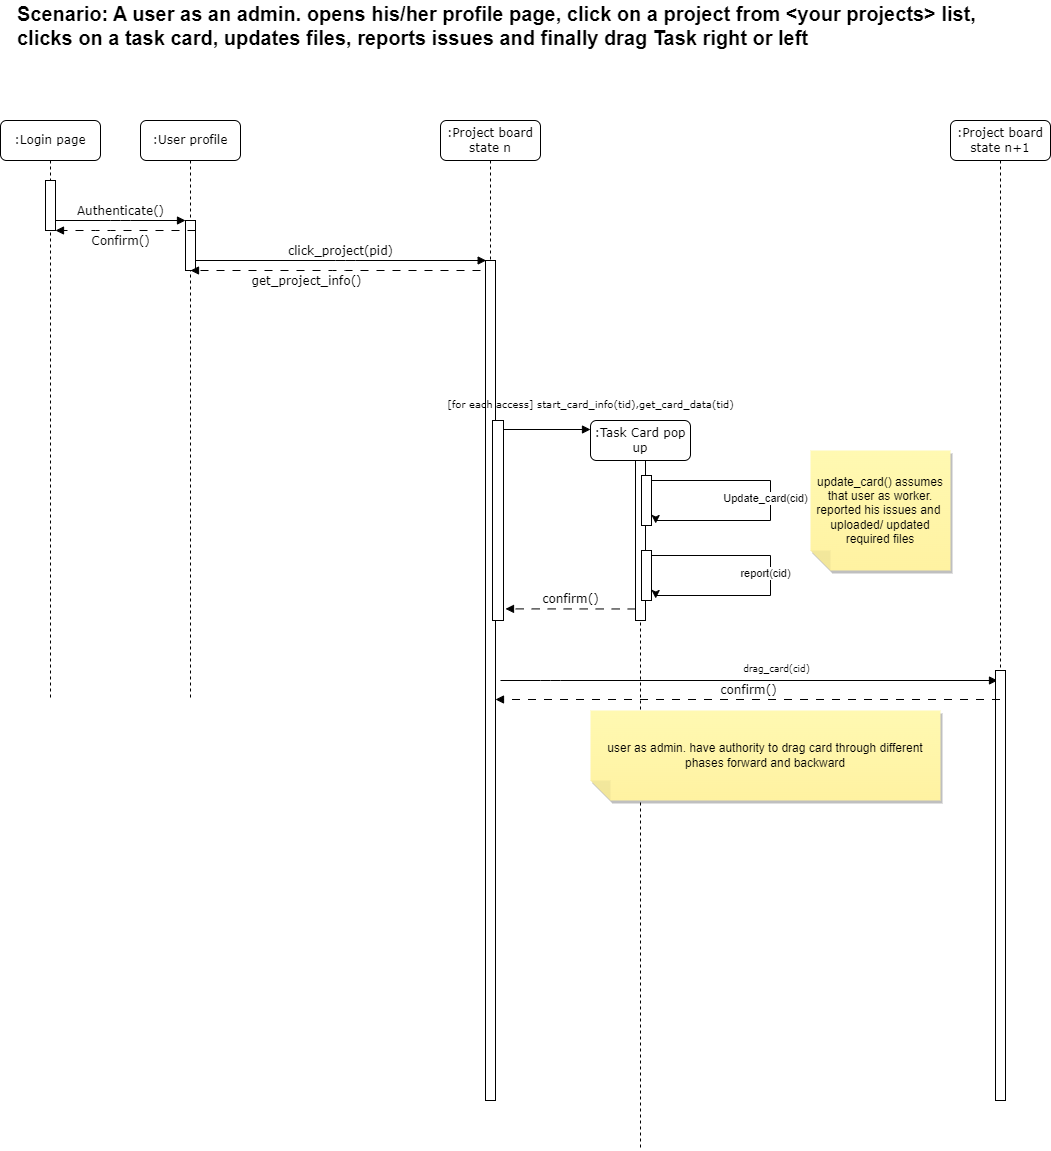

The diagram above was exported from draw.io. Its source (the exported page's mxGraphModel, read from the mxfile embedded in the PNG):
<mxGraphModel dx="1036" dy="614" grid="1" gridSize="10" guides="1" tooltips="1" connect="1" arrows="1" fold="1" page="1" pageScale="1" pageWidth="1100" pageHeight="850" background="none" math="0" shadow="0">
  <root>
    <mxCell id="0" />
    <mxCell id="1" parent="0" />
    <mxCell id="7baba1c4bc27f4b0-2" value=":User profile" style="shape=umlLifeline;perimeter=lifelinePerimeter;whiteSpace=wrap;html=1;container=1;collapsible=0;recursiveResize=0;outlineConnect=0;rounded=1;shadow=0;comic=0;labelBackgroundColor=none;strokeWidth=1;fontFamily=Verdana;fontSize=12;align=center;" parent="1" vertex="1">
      <mxGeometry x="165" y="180" width="100" height="580" as="geometry" />
    </mxCell>
    <mxCell id="7baba1c4bc27f4b0-10" value="" style="html=1;points=[];perimeter=orthogonalPerimeter;rounded=0;shadow=0;comic=0;labelBackgroundColor=none;strokeWidth=1;fontFamily=Verdana;fontSize=12;align=center;" parent="7baba1c4bc27f4b0-2" vertex="1">
      <mxGeometry x="45" y="100" width="10" height="50" as="geometry" />
    </mxCell>
    <mxCell id="7baba1c4bc27f4b0-4" value=":Project board&lt;br&gt;state n" style="shape=umlLifeline;perimeter=lifelinePerimeter;whiteSpace=wrap;html=1;container=1;collapsible=0;recursiveResize=0;outlineConnect=0;rounded=1;shadow=0;comic=0;labelBackgroundColor=none;strokeWidth=1;fontFamily=Verdana;fontSize=12;align=center;" parent="1" vertex="1">
      <mxGeometry x="465" y="180" width="100" height="980" as="geometry" />
    </mxCell>
    <mxCell id="7baba1c4bc27f4b0-16" value="" style="html=1;points=[];perimeter=orthogonalPerimeter;rounded=0;shadow=0;comic=0;labelBackgroundColor=none;strokeWidth=1;fontFamily=Verdana;fontSize=12;align=center;" parent="7baba1c4bc27f4b0-4" vertex="1">
      <mxGeometry x="45" y="140" width="10" height="840" as="geometry" />
    </mxCell>
    <mxCell id="MaNQLjKL2C9uKG8BvAuh-5" value="" style="rounded=0;whiteSpace=wrap;html=1;" parent="7baba1c4bc27f4b0-4" vertex="1">
      <mxGeometry x="52" y="300" width="11" height="200" as="geometry" />
    </mxCell>
    <mxCell id="7baba1c4bc27f4b0-5" value=":Task Card pop up" style="shape=umlLifeline;perimeter=lifelinePerimeter;whiteSpace=wrap;html=1;container=0;collapsible=0;recursiveResize=0;outlineConnect=0;rounded=1;shadow=0;comic=0;labelBackgroundColor=none;strokeWidth=1;fontFamily=Verdana;fontSize=12;align=center;" parent="1" vertex="1">
      <mxGeometry x="615" y="480" width="100" height="730" as="geometry" />
    </mxCell>
    <mxCell id="7baba1c4bc27f4b0-8" value=":Login page" style="shape=umlLifeline;perimeter=lifelinePerimeter;whiteSpace=wrap;html=1;container=1;collapsible=0;recursiveResize=0;outlineConnect=0;rounded=1;shadow=0;comic=0;labelBackgroundColor=none;strokeWidth=1;fontFamily=Verdana;fontSize=12;align=center;" parent="1" vertex="1">
      <mxGeometry x="25" y="180" width="100" height="580" as="geometry" />
    </mxCell>
    <mxCell id="7baba1c4bc27f4b0-9" value="" style="html=1;points=[];perimeter=orthogonalPerimeter;rounded=0;shadow=0;comic=0;labelBackgroundColor=none;strokeWidth=1;fontFamily=Verdana;fontSize=12;align=center;" parent="7baba1c4bc27f4b0-8" vertex="1">
      <mxGeometry x="45" y="60" width="10" height="50" as="geometry" />
    </mxCell>
    <mxCell id="7baba1c4bc27f4b0-29" value="&lt;font style=&quot;font-size: 9px;&quot;&gt;drag_card(cid)&lt;/font&gt;" style="html=1;verticalAlign=bottom;endArrow=block;labelBackgroundColor=none;fontFamily=Verdana;fontSize=12;edgeStyle=elbowEdgeStyle;elbow=horizontal;" parent="1" edge="1">
      <mxGeometry x="0.1111" y="3" relative="1" as="geometry">
        <mxPoint x="525" y="740" as="sourcePoint" />
        <mxPoint x="1022" y="740" as="targetPoint" />
        <Array as="points">
          <mxPoint x="575" y="740" />
        </Array>
        <mxPoint as="offset" />
      </mxGeometry>
    </mxCell>
    <mxCell id="7baba1c4bc27f4b0-11" value="Authenticate()" style="html=1;verticalAlign=bottom;endArrow=block;entryX=0;entryY=0;labelBackgroundColor=none;fontFamily=Verdana;fontSize=12;edgeStyle=elbowEdgeStyle;elbow=vertical;" parent="1" source="7baba1c4bc27f4b0-9" target="7baba1c4bc27f4b0-10" edge="1">
      <mxGeometry relative="1" as="geometry">
        <mxPoint x="145" y="290" as="sourcePoint" />
      </mxGeometry>
    </mxCell>
    <mxCell id="7baba1c4bc27f4b0-14" value="click_project(pid)" style="html=1;verticalAlign=bottom;endArrow=block;entryX=0.067;entryY=0;labelBackgroundColor=none;fontFamily=Verdana;fontSize=12;edgeStyle=elbowEdgeStyle;elbow=vertical;entryDx=0;entryDy=0;entryPerimeter=0;" parent="1" source="7baba1c4bc27f4b0-10" target="7baba1c4bc27f4b0-16" edge="1">
      <mxGeometry relative="1" as="geometry">
        <mxPoint x="295" y="300" as="sourcePoint" />
        <mxPoint x="370" y="320.0000000000001" as="targetPoint" />
        <Array as="points">
          <mxPoint x="370" y="320" />
        </Array>
      </mxGeometry>
    </mxCell>
    <mxCell id="MaNQLjKL2C9uKG8BvAuh-1" value="Confirm()" style="html=1;verticalAlign=bottom;endArrow=block;labelBackgroundColor=none;fontFamily=Verdana;fontSize=12;edgeStyle=elbowEdgeStyle;elbow=vertical;dashed=1;dashPattern=8 8;" parent="1" target="7baba1c4bc27f4b0-9" edge="1">
      <mxGeometry x="0.0714" y="20" relative="1" as="geometry">
        <mxPoint x="220" y="290" as="sourcePoint" />
        <mxPoint x="90" y="290" as="targetPoint" />
        <Array as="points">
          <mxPoint x="125" y="290" />
        </Array>
        <mxPoint as="offset" />
      </mxGeometry>
    </mxCell>
    <mxCell id="MaNQLjKL2C9uKG8BvAuh-3" value="get_project_info()" style="html=1;verticalAlign=bottom;endArrow=block;entryX=0;entryY=0;labelBackgroundColor=none;fontFamily=Verdana;fontSize=12;edgeStyle=elbowEdgeStyle;elbow=horizontal;dashed=1;dashPattern=8 8;" parent="1" edge="1">
      <mxGeometry x="0.2" y="20" relative="1" as="geometry">
        <mxPoint x="505" y="330" as="sourcePoint" />
        <mxPoint x="215" y="330" as="targetPoint" />
        <mxPoint as="offset" />
      </mxGeometry>
    </mxCell>
    <mxCell id="7baba1c4bc27f4b0-19" value="" style="html=1;points=[];perimeter=orthogonalPerimeter;rounded=0;shadow=0;comic=0;labelBackgroundColor=none;strokeWidth=1;fontFamily=Verdana;fontSize=12;align=center;" parent="1" vertex="1">
      <mxGeometry x="660" y="520" width="10" height="160" as="geometry" />
    </mxCell>
    <mxCell id="7baba1c4bc27f4b0-26" value="&lt;font style=&quot;font-size: 10px;&quot;&gt;&lt;font style=&quot;font-size: 10px;&quot;&gt;[for each access] start_card_info&lt;/font&gt;(tid),get_card_data(tid)&lt;/font&gt;" style="html=1;verticalAlign=bottom;endArrow=block;labelBackgroundColor=none;fontFamily=Verdana;fontSize=12;" parent="1" edge="1">
      <mxGeometry x="1" y="16" relative="1" as="geometry">
        <mxPoint x="528" y="489" as="sourcePoint" />
        <mxPoint x="615" y="489" as="targetPoint" />
        <mxPoint as="offset" />
      </mxGeometry>
    </mxCell>
    <mxCell id="MaNQLjKL2C9uKG8BvAuh-6" value="confirm()" style="html=1;verticalAlign=bottom;endArrow=block;labelBackgroundColor=none;fontFamily=Verdana;fontSize=12;entryX=1.182;entryY=0.942;entryDx=0;entryDy=0;entryPerimeter=0;dashed=1;dashPattern=8 8;exitX=0.02;exitY=0.928;exitDx=0;exitDy=0;exitPerimeter=0;" parent="1" source="7baba1c4bc27f4b0-19" target="MaNQLjKL2C9uKG8BvAuh-5" edge="1">
      <mxGeometry relative="1" as="geometry">
        <mxPoint x="660" y="560" as="sourcePoint" />
        <mxPoint x="535" y="560" as="targetPoint" />
      </mxGeometry>
    </mxCell>
    <mxCell id="gyE9TcDJt12oukhhQXQc-3" value="" style="edgeStyle=orthogonalEdgeStyle;rounded=0;orthogonalLoop=1;jettySize=auto;html=1;entryX=1.42;entryY=0.96;entryDx=0;entryDy=0;entryPerimeter=0;" parent="1" source="gyE9TcDJt12oukhhQXQc-1" target="gyE9TcDJt12oukhhQXQc-1" edge="1">
      <mxGeometry relative="1" as="geometry">
        <mxPoint x="795" y="557.5" as="targetPoint" />
        <Array as="points">
          <mxPoint x="795" y="540" />
          <mxPoint x="795" y="580" />
          <mxPoint x="680" y="580" />
        </Array>
      </mxGeometry>
    </mxCell>
    <mxCell id="gyE9TcDJt12oukhhQXQc-4" value="Update_card(cid)" style="edgeLabel;html=1;align=center;verticalAlign=middle;resizable=0;points=[];" parent="gyE9TcDJt12oukhhQXQc-3" vertex="1" connectable="0">
      <mxGeometry x="-0.0188" y="-6" relative="1" as="geometry">
        <mxPoint as="offset" />
      </mxGeometry>
    </mxCell>
    <mxCell id="gyE9TcDJt12oukhhQXQc-1" value="" style="html=1;points=[];perimeter=orthogonalPerimeter;rounded=0;shadow=0;comic=0;labelBackgroundColor=none;strokeWidth=1;fontFamily=Verdana;fontSize=12;align=center;" parent="1" vertex="1">
      <mxGeometry x="666" y="535" width="10" height="50" as="geometry" />
    </mxCell>
    <mxCell id="gyE9TcDJt12oukhhQXQc-5" value="update_card() assumes that user as worker. reported his issues and&amp;nbsp; uploaded/ updated required files" style="shape=note;whiteSpace=wrap;html=1;backgroundOutline=1;fontColor=#000000;darkOpacity=0.05;fillColor=#FFF9B2;strokeColor=none;fillStyle=solid;direction=west;gradientDirection=north;gradientColor=#FFF2A1;shadow=1;size=20;pointerEvents=1;" parent="1" vertex="1">
      <mxGeometry x="835" y="510" width="140" height="120" as="geometry" />
    </mxCell>
    <mxCell id="gyE9TcDJt12oukhhQXQc-6" value=":Project board&lt;br&gt;state n+1" style="shape=umlLifeline;perimeter=lifelinePerimeter;whiteSpace=wrap;html=1;container=1;collapsible=0;recursiveResize=0;outlineConnect=0;rounded=1;shadow=0;comic=0;labelBackgroundColor=none;strokeWidth=1;fontFamily=Verdana;fontSize=12;align=center;" parent="1" vertex="1">
      <mxGeometry x="975" y="180" width="100" height="590" as="geometry" />
    </mxCell>
    <mxCell id="gyE9TcDJt12oukhhQXQc-7" value="" style="html=1;points=[];perimeter=orthogonalPerimeter;rounded=0;shadow=0;comic=0;labelBackgroundColor=none;strokeWidth=1;fontFamily=Verdana;fontSize=12;align=center;" parent="1" vertex="1">
      <mxGeometry x="1020" y="730" width="10" height="430" as="geometry" />
    </mxCell>
    <mxCell id="gyE9TcDJt12oukhhQXQc-9" value="user as admin. have authority to drag card through different phases forward and backward" style="shape=note;whiteSpace=wrap;html=1;backgroundOutline=1;fontColor=#000000;darkOpacity=0.05;fillColor=#FFF9B2;strokeColor=none;fillStyle=solid;direction=west;gradientDirection=north;gradientColor=#FFF2A1;shadow=1;size=20;pointerEvents=1;" parent="1" vertex="1">
      <mxGeometry x="615" y="770" width="350" height="90" as="geometry" />
    </mxCell>
    <mxCell id="gyE9TcDJt12oukhhQXQc-10" value="&lt;font style=&quot;font-size: 20px;&quot;&gt;&lt;b&gt;Scenario: A user as an admin. opens his/her profile page, click on a project from &amp;lt;your projects&amp;gt; list, clicks on a task card, updates files, reports issues and finally drag Task right or left&lt;/b&gt;&lt;/font&gt;" style="text;strokeColor=none;align=left;fillColor=none;html=1;verticalAlign=middle;whiteSpace=wrap;rounded=0;" parent="1" vertex="1">
      <mxGeometry x="40" y="60" width="970" height="50" as="geometry" />
    </mxCell>
    <mxCell id="ul8oGYYUo8Ln_5Sum_wQ-3" value="" style="edgeStyle=orthogonalEdgeStyle;rounded=0;orthogonalLoop=1;jettySize=auto;html=1;entryX=1.42;entryY=0.96;entryDx=0;entryDy=0;entryPerimeter=0;" edge="1" parent="1" source="ul8oGYYUo8Ln_5Sum_wQ-5" target="ul8oGYYUo8Ln_5Sum_wQ-5">
      <mxGeometry relative="1" as="geometry">
        <mxPoint x="795" y="632.5" as="targetPoint" />
        <Array as="points">
          <mxPoint x="795" y="615" />
          <mxPoint x="795" y="655" />
          <mxPoint x="680" y="655" />
        </Array>
      </mxGeometry>
    </mxCell>
    <mxCell id="ul8oGYYUo8Ln_5Sum_wQ-4" value="report(cid)" style="edgeLabel;html=1;align=center;verticalAlign=middle;resizable=0;points=[];" vertex="1" connectable="0" parent="ul8oGYYUo8Ln_5Sum_wQ-3">
      <mxGeometry x="-0.0188" y="-6" relative="1" as="geometry">
        <mxPoint as="offset" />
      </mxGeometry>
    </mxCell>
    <mxCell id="ul8oGYYUo8Ln_5Sum_wQ-5" value="" style="html=1;points=[];perimeter=orthogonalPerimeter;rounded=0;shadow=0;comic=0;labelBackgroundColor=none;strokeWidth=1;fontFamily=Verdana;fontSize=12;align=center;" vertex="1" parent="1">
      <mxGeometry x="666" y="610" width="10" height="50" as="geometry" />
    </mxCell>
    <mxCell id="ul8oGYYUo8Ln_5Sum_wQ-6" value="confirm()" style="html=1;verticalAlign=bottom;endArrow=block;labelBackgroundColor=none;fontFamily=Verdana;fontSize=12;entryX=1.182;entryY=0.942;entryDx=0;entryDy=0;entryPerimeter=0;dashed=1;dashPattern=8 8;" edge="1" parent="1" source="gyE9TcDJt12oukhhQXQc-6">
      <mxGeometry relative="1" as="geometry">
        <mxPoint x="650" y="759" as="sourcePoint" />
        <mxPoint x="520" y="759" as="targetPoint" />
      </mxGeometry>
    </mxCell>
  </root>
</mxGraphModel>